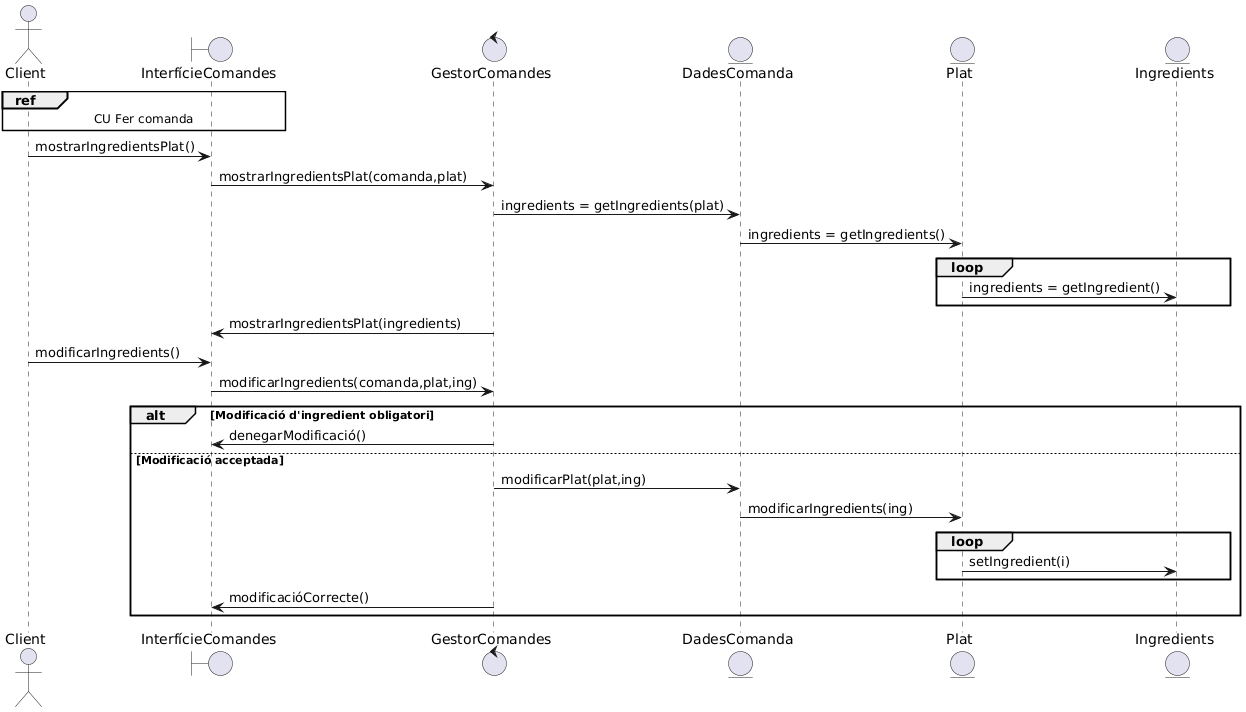

The diagram above was rendered by PlantUML. Its source (embedded in the PNG):
@startuml
actor Client
boundary InterfícieComandes
control GestorComandes
entity DadesComanda
entity Plat
entity Ingredients

ref over Client,InterfícieComandes: CU Fer comanda

Client -> InterfícieComandes: mostrarIngredientsPlat()
InterfícieComandes -> GestorComandes: mostrarIngredientsPlat(comanda,plat)

GestorComandes -> DadesComanda: ingredients = getIngredients(plat)
DadesComanda -> Plat: ingredients = getIngredients()
loop
Plat -> Ingredients: ingredients = getIngredient()
end

GestorComandes -> InterfícieComandes: mostrarIngredientsPlat(ingredients)
Client -> InterfícieComandes: modificarIngredients()
InterfícieComandes -> GestorComandes: modificarIngredients(comanda,plat,ing)

alt Modificació d'ingredient obligatori
GestorComandes -> InterfícieComandes: denegarModificació()

else Modificació acceptada
GestorComandes -> DadesComanda: modificarPlat(plat,ing)
DadesComanda -> Plat: modificarIngredients(ing)
loop
Plat -> Ingredients: setIngredient(i)
end
GestorComandes -> InterfícieComandes: modificacióCorrecte()
end
@enduml